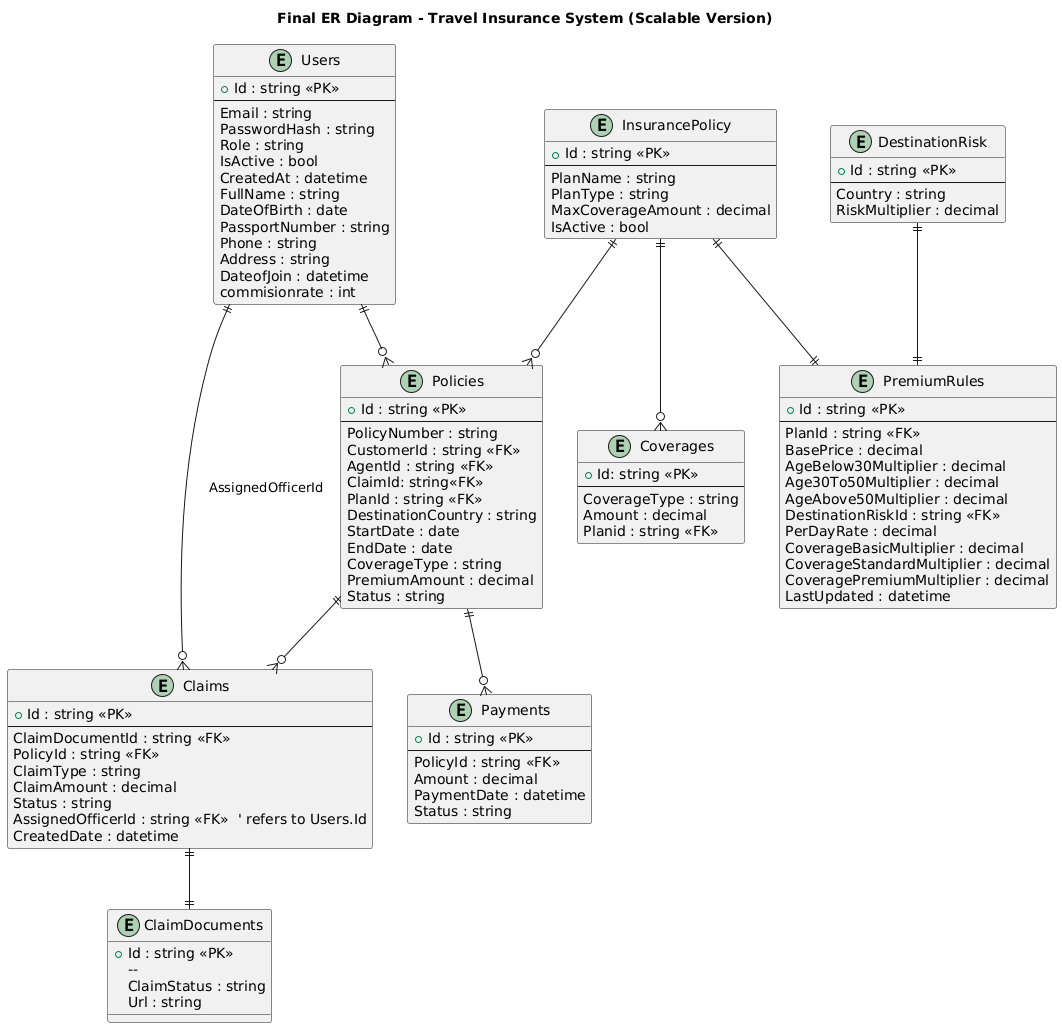

The diagram above was rendered by PlantUML. Its source (embedded in the PNG):
@startuml
title Final ER Diagram - Travel Insurance System (Scalable Version)

entity Users {
  + Id : string <<PK>>
  --
  Email : string
  PasswordHash : string
  Role : string
  IsActive : bool
  CreatedAt : datetime
  FullName : string
  DateOfBirth : date
  PassportNumber : string
  Phone : string
  Address : string
  DateofJoin : datetime
  commisionrate : int
}





entity InsurancePolicy {
  + Id : string <<PK>>
  --
  PlanName : string
  PlanType : string
  MaxCoverageAmount : decimal
  IsActive : bool
}

entity PremiumRules {
  + Id : string <<PK>>
  --
  PlanId : string <<FK>>
  BasePrice : decimal
  AgeBelow30Multiplier : decimal
  Age30To50Multiplier : decimal
  AgeAbove50Multiplier : decimal
  DestinationRiskId : string <<FK>>
  PerDayRate : decimal
  CoverageBasicMultiplier : decimal
  CoverageStandardMultiplier : decimal
  CoveragePremiumMultiplier : decimal
  LastUpdated : datetime
}

entity Coverages{
+Id: string <<PK>>
--
CoverageType : string
Amount : decimal
Planid : string <<FK>>
}

entity DestinationRisk {
  + Id : string <<PK>>
  --
  Country : string
  RiskMultiplier : decimal
}

entity Policies {
  + Id : string <<PK>>
  --
  PolicyNumber : string
  CustomerId : string <<FK>>
  AgentId : string <<FK>>
  ClaimId: string<<FK>>
  PlanId : string <<FK>>
  DestinationCountry : string
  StartDate : date
  EndDate : date
  CoverageType : string
  PremiumAmount : decimal
  Status : string
}

entity Claims {
  + Id : string <<PK>>
  --
  ClaimDocumentId : string <<FK>>
  PolicyId : string <<FK>>
  ClaimType : string
  ClaimAmount : decimal
  Status : string
  AssignedOfficerId : string <<FK>>  ' refers to Users.Id
  CreatedDate : datetime
}

entity Payments {
  + Id : string <<PK>>
  --
  PolicyId : string <<FK>>
  Amount : decimal
  PaymentDate : datetime
  Status : string
}

entity ClaimDocuments{
 + Id : string <<PK>>
  --
  ClaimStatus : string
  Url : string
  
}

' Relationships



Users ||--o{ Policies
InsurancePolicy ||--o{ Policies
InsurancePolicy ||--|| PremiumRules
InsurancePolicy ||--o{ Coverages

Policies ||--o{ Claims
Users ||--o{ Claims : "AssignedOfficerId"

Claims ||--|| ClaimDocuments
DestinationRisk ||--|| PremiumRules
Policies ||--o{ Payments
@enduml